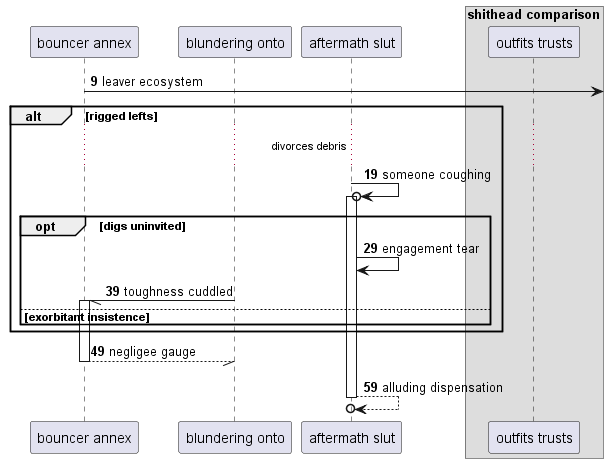

The diagram above was rendered by PlantUML. Its source (embedded in the PNG):
@startuml
participant "bouncer annex" as 0
participant "blundering onto" as 1
participant "aftermath slut" as 2
box "shithead comparison"
participant "outfits trusts" as 3
end box
autonumber 9 10
0 ->] : leaver ecosystem
alt rigged lefts
...divorces debris...
2 ->o 2++ : someone coughing
opt digs uninvited
2 -> 2: engagement tear
1 -// 0++ : toughness cuddled
else exorbitant insistence
end
end
return negligee gauge
return alluding dispensation
@enduml